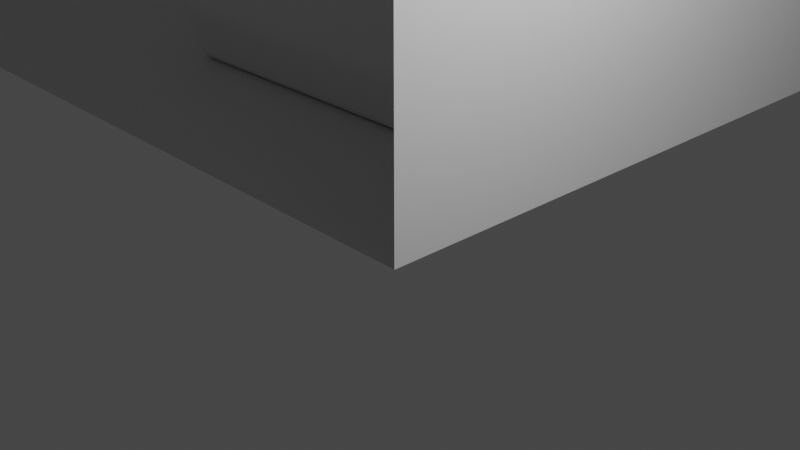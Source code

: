# Source: bedroom.blend  (saved by Blender 2.90.8; exported with 4.5.12 LTS)
import bpy
from mathutils import Matrix  # noqa: F401  (used for matrix-valued properties, if any)

bpy.ops.wm.read_factory_settings(use_empty=True)
scene = bpy.context.scene
scene.name = 'Scene'

# ---- collections
col_collection = bpy.data.collections.new('Collection'); scene.collection.children.link(col_collection)

# ---- materials (node trees are filled in below, after node groups)
mat_material = bpy.data.materials.new('Material')
mat_material.alpha_threshold = 0.0
mat_material.use_transparent_shadow = False
mat_material.line_color = (0.0, 0.0, 0.0, 1.0)

# ---- material node trees
mat_material.use_nodes = True; mat_material.node_tree.nodes.clear()
_N = mat_material.node_tree.nodes; _L = mat_material.node_tree.links
n0 = _N.new('ShaderNodeOutputMaterial'); n0.name = 'Material Output'; n0.location = (300, 300)
n1 = _N.new('ShaderNodeBsdfPrincipled'); n1.name = 'Principled BSDF'; n1.location = (10, 300)
n1.distribution = 'GGX'
n1.subsurface_method = 'BURLEY'
n1.inputs[2].default_value = 0.4
n1.inputs[3].default_value = 1.45
n1.inputs[27].default_value = (0.0, 0.0, 0.0, 1.0)
n1.inputs[28].default_value = 1.0
_L.new(n1.outputs[0], n0.inputs[0])
n0.is_active_output = True

# ---- world
world_world = bpy.data.worlds.new('World'); scene.world = world_world
world_world.use_nodes = True; world_world.node_tree.nodes.clear()
_N = world_world.node_tree.nodes; _L = world_world.node_tree.links
n0 = _N.new('ShaderNodeOutputWorld'); n0.name = 'World Output'; n0.location = (300, 300)
n1 = _N.new('ShaderNodeBackground'); n1.name = 'Background'; n1.location = (10, 300)
n1.inputs[0].default_value = (0.05088, 0.05088, 0.05088, 1.0)
_L.new(n1.outputs[0], n0.inputs[0])
n0.is_active_output = True
world_world.color = (0.05088, 0.05088, 0.05088)
world_world.use_sun_shadow = False
world_world.sun_shadow_jitter_overblur = 0.0

# ---- cameras
cam_camera = bpy.data.cameras.new('Camera')
cam_camera.clip_end = 100.0
cam_camera.ortho_scale = 7.314

# ---- lights
light_light = bpy.data.lights.new('Light', 'POINT')
light_light.transmission_factor = 0.0
light_light.energy = 1000.0
light_light.shadow_soft_size = 0.1
light_light.shadow_maximum_resolution = 0.006
light_light.use_absolute_resolution = True

# ---- meshes
me_cube = bpy.data.meshes.new('Cube')
me_cube.from_pydata([(1.0, 27.0, 0.0), (1.0, -1.0, 0.1857), (-24.0, 27.0, 0.0), (-24.04, -1.0, 0.1857), (1.0, 27.0, 13.0), (1.0, -1.0, 13.19), (-24.04, -1.0, 13.12), (-24.0, 27.0, 13.0), (-13.45, 27.0, 8.908), (-12.45, 27.0, 8.908), (-11.45, 27.0, 8.908), (-10.45, 27.0, 8.908), (-9.448, 27.0, 8.908), (-9.448, 27.0, 7.908), (-13.45, 27.0, 7.908), (-11.45, 27.05, 5.327), (-12.45, 27.05, 5.327), (-13.45, 27.0, 6.908), (-13.45, 27.05, 5.327), (-9.448, 27.05, 5.327), (-10.45, 27.05, 5.327), (-9.448, 27.0, 6.908), (-10.45, 26.36, 5.327), (-9.448, 26.36, 5.327), (-13.45, 26.36, 5.327), (-12.45, 26.36, 5.327), (-11.45, 26.36, 5.327), (-12.45, 27.0, 4.908), (-11.45, 27.0, 4.908), (-9.448, 27.0, 4.908), (-13.45, 27.0, 4.908), (-10.45, 27.0, 4.908), (1.0, 19.0, 10.0), (1.0, 19.0, 0.0), (1.0, 24.0, 10.0), (1.0, 24.0, 0.0)], [(33, 35)], [(2, 0, 1, 3), (2, 3, 6, 7), (23, 19, 29), (18, 24, 30), (29, 19, 20, 15, 16, 18, 30, 27, 28, 31), (23, 22, 20, 19), (25, 24, 18, 16), (26, 25, 16, 15), (22, 26, 15, 20), (24, 25, 27, 30), (25, 26, 28, 27), (26, 22, 31, 28), (22, 23, 29, 31), (4, 7, 8, 9, 10, 11, 12), (0, 2, 30, 27, 28, 31, 29), (29, 0, 4, 12, 13, 21, 19), (8, 7, 2, 30, 18, 17, 14), (1, 33, 32, 5), (5, 32, 34, 4), (4, 0, 35, 34)])
_uv = me_cube.uv_layers.new(name='UVMap')
_uv.uv.foreach_set('vector', [0.125, 0.5, 0.375, 0.5, 0.375, 0.75, 0.125, 0.75, 0.125, 0.5, 0.125, 0.75, 0.125, 0.75, 0.125, 0.5, 0.8889, 0.7778, 0.0, 0.0, 0.8889, 0.8889, 0.1111, 0.7778, 0.1111, 0.7778, 0.1111, 0.8889, 0.0, 0.0, 0.0, 0.0, 0.0, 0.0, 0.0, 0.0, 0.0, 0.0, 0.0, 0.0, 0.0, 0.0, 0.0, 0.0, 0.0, 0.0, 0.0, 0.0, 0.8889, 0.7778, 0.7778, 0.7778, 0.7778, 0.7778, 0.8889, 0.7778, 0.2222, 0.7778, 0.1111, 0.7778, 0.1111, 0.7778, 0.2222, 0.7778, 0.4444, 0.7778, 0.3333, 0.7778, 0.3333, 0.7778, 0.4444, 0.7778, 0.6667, 0.7778, 0.5556, 0.7778, 0.5556, 0.7778, 0.6667, 0.7778, 0.1111, 0.7778, 0.2222, 0.7778, 0.2222, 0.8889, 0.1111, 0.8889, 0.3333, 0.7778, 0.4444, 0.7778, 0.4444, 0.8889, 0.3333, 0.8889, 0.5556, 0.7778, 0.6667, 0.7778, 0.6667, 0.8889, 0.5556, 0.8889, 0.7778, 0.7778, 0.8889, 0.7778, 0.8889, 0.8889, 0.7778, 0.8889, 0.0, 0.0, 0.0, 0.0, 0.0, 0.0, 0.0, 0.0, 0.0, 0.0, 0.0, 0.0, 0.0, 0.0, 0.375, 0.5, 0.125, 0.5, 0.0, 0.0, 0.0, 0.0, 0.0, 0.0, 0.0, 0.0, 0.0, 0.0, 0.0, 0.0, 0.0, 0.0, 0.0, 0.0, 0.0, 0.0, 0.0, 0.0, 0.0, 0.0, 0.0, 0.0, 0.0, 0.0, 0.0, 0.0, 0.0, 0.0, 0.0, 0.0, 0.0, 0.0, 0.0, 0.0, 0.0, 0.0, 0.0, 0.0, 1.0, 0.0, 0.0, 0.0, 0.0, 0.0, 0.0, 0.0, 0.0, 0.0, 0.0, 1.0, 0.0, 0.0, 0.0, 0.0, 0.0, 0.0, 1.0, 1.0, 0.0, 1.0])
me_cube.materials.append(mat_material)
me_cube.use_remesh_preserve_volume = False
me_cube.use_remesh_preserve_attributes = False
me_cube.use_mirror_vertex_groups = False
me_cube.update()
me_cube_001 = bpy.data.meshes.new('Cube.001')
me_cube_001.from_pydata([(-4.663, 23.8, 0.1847), (-4.663, 23.8, 3.725), (-4.663, 38.5, 0.1847), (-4.663, 38.5, 3.725), (0.9615, 23.8, 0.1847), (0.9615, 23.8, 3.725), (0.9615, 38.5, 0.1847), (0.9615, 38.5, 3.725), (-4.743, 23.59, 0.9291), (-4.743, 38.71, 0.9291), (1.041, 38.71, 0.9291), (1.041, 23.59, 0.9291)], [], [(8, 1, 3, 9), (9, 3, 7, 10), (10, 7, 5, 11), (11, 5, 1, 8), (2, 6, 4, 0), (7, 3, 1, 5), (4, 11, 8, 0), (6, 10, 11, 4), (2, 9, 10, 6), (0, 8, 9, 2)])
_uv = me_cube_001.uv_layers.new(name='UVMap')
_uv.uv.foreach_set('vector', [0.4276, 0.0, 0.625, 0.0, 0.625, 0.25, 0.4276, 0.25, 0.4276, 0.25, 0.625, 0.25, 0.625, 0.5, 0.4276, 0.5, 0.4276, 0.5, 0.625, 0.5, 0.625, 0.75, 0.4276, 0.75, 0.4276, 0.75, 0.625, 0.75, 0.625, 1.0, 0.4276, 1.0, 0.125, 0.5, 0.375, 0.5, 0.375, 0.75, 0.125, 0.75, 0.625, 0.5, 0.875, 0.5, 0.875, 0.75, 0.625, 0.75, 0.375, 0.75, 0.4276, 0.75, 0.4276, 1.0, 0.375, 1.0, 0.375, 0.5, 0.4276, 0.5, 0.4276, 0.75, 0.375, 0.75, 0.375, 0.25, 0.4276, 0.25, 0.4276, 0.5, 0.375, 0.5, 0.375, 0.0, 0.4276, 0.0, 0.4276, 0.25, 0.375, 0.25])
me_cube_001.materials.append(mat_material)
me_cube_001.use_remesh_preserve_volume = False
me_cube_001.use_remesh_preserve_attributes = False
me_cube_001.use_mirror_vertex_groups = False
me_cube_001.update()
me_cube_002 = bpy.data.meshes.new('Cube.002')
me_cube_002.from_pydata([(-5.016, 38.5, 1.856), (1.376, 38.5, 1.853), (-5.016, 26.47, 2.354), (-5.016, 27.81, 2.628), (-5.016, 29.14, 2.063), (-5.016, 30.48, 2.342), (-5.016, 31.82, 2.342), (-5.016, 33.15, 2.628), (-5.016, 34.49, 2.628), (-5.016, 35.83, 1.856), (-5.016, 37.16, 1.856), (-5.149, 38.51, 3.949), (-3.621, 38.42, 3.954), (-3.082, 38.45, 3.922), (-2.663, 38.56, 3.932), (-2.157, 38.54, 3.905), (-1.645, 38.47, 3.994), (-1.122, 38.51, 3.881), (-0.581, 38.51, 3.941), (-0.04596, 38.48, 3.993), (1.753, 38.52, 3.933), (1.281, 37.16, 1.853), (1.376, 35.83, 2.532), (1.376, 34.49, 1.607), (1.281, 33.15, 1.607), (1.281, 31.82, 2.114), (1.281, 30.48, 1.261), (1.376, 29.14, 1.869), (1.281, 27.81, 1.869), (1.281, 26.47, 2.532), (1.776, 37.08, 3.928), (1.76, 35.82, 3.93), (1.752, 34.49, 3.939), (1.765, 33.14, 3.941), (1.739, 31.85, 3.92), (1.773, 30.43, 3.88), (1.771, 29.09, 3.901), (1.639, 27.79, 3.953), (1.561, 26.49, 3.959), (-0.1016, 37.12, 3.95), (-0.03229, 35.86, 3.953), (-0.1249, 34.51, 3.872), (-0.06982, 33.16, 3.97), (-0.03807, 31.81, 3.909), (0.003626, 31.41, 3.955), (-0.06616, 30.14, 3.953), (-0.05856, 28.81, 3.946), (-0.1172, 27.45, 3.988), (-0.5819, 37.16, 3.966), (-0.535, 35.81, 3.929), (-0.5729, 34.49, 3.942), (-0.6091, 33.11, 3.932), (-0.5367, 31.83, 3.876), (-0.5213, 31.53, 3.972), (-0.5786, 30.13, 3.915), (-0.5614, 28.84, 3.957), (-0.5669, 27.46, 3.93), (-1.134, 37.16, 3.92), (-1.088, 35.79, 3.916), (-1.084, 34.49, 3.94), (-1.028, 33.21, 3.99), (-1.083, 31.82, 3.94), (-1.053, 31.45, 3.871), (-1.021, 30.19, 3.953), (-1.023, 28.77, 3.981), (-1.052, 27.47, 3.98), (-1.644, 37.19, 3.937), (-1.631, 35.81, 3.99), (-1.595, 34.49, 3.963), (-1.532, 33.15, 3.968), (-1.561, 31.77, 3.96), (-1.607, 31.5, 4.004), (-1.557, 30.1, 3.886), (-1.536, 28.8, 3.931), (-1.593, 27.56, 3.934), (-2.112, 37.1, 3.998), (-2.104, 35.81, 3.94), (-2.153, 34.51, 3.947), (-2.109, 33.16, 3.939), (-2.122, 31.79, 3.892), (-2.108, 31.43, 3.909), (-2.048, 30.18, 4.01), (-2.054, 28.81, 3.928), (-2.074, 27.48, 3.876), (-2.551, 37.13, 3.96), (-2.66, 35.86, 3.931), (-2.613, 34.51, 3.933), (-2.586, 33.2, 3.925), (-2.603, 31.85, 3.968), (-2.573, 31.54, 3.937), (-2.579, 30.18, 3.908), (-2.616, 28.76, 3.871), (-2.585, 27.49, 3.945), (-3.12, 37.13, 3.95), (-3.16, 35.82, 3.968), (-3.135, 34.56, 3.939), (-3.179, 33.16, 3.939), (-3.159, 31.85, 4.012), (-3.17, 31.45, 3.952), (-3.121, 30.19, 3.959), (-3.113, 28.74, 3.911), (-3.124, 27.47, 3.947), (-3.555, 37.2, 3.963), (-3.631, 35.83, 3.943), (-3.677, 34.46, 3.911), (-3.723, 33.11, 3.954), (-3.638, 31.85, 3.905), (-3.575, 30.41, 3.952), (-3.629, 29.12, 3.954), (-3.604, 27.84, 3.949), (-4.24, 26.46, 3.947), (-5.14, 37.25, 3.928), (-5.158, 35.84, 3.947), (-5.183, 34.49, 3.926), (-5.159, 33.18, 3.937), (-5.161, 31.79, 3.949), (-5.157, 30.41, 3.93), (-5.186, 29.11, 3.93), (-5.179, 27.78, 3.983), (-5.153, 26.49, 3.849)], [], [(1, 20, 30, 21), (21, 30, 31, 22), (22, 31, 32, 23), (23, 32, 33, 24), (24, 33, 34, 25), (25, 34, 35, 26), (26, 35, 36, 27), (27, 36, 37, 28), (28, 37, 38, 29), (20, 19, 39, 30), (30, 39, 40, 31), (31, 40, 41, 32), (32, 41, 42, 33), (33, 42, 43, 34), (34, 43, 44, 35), (35, 44, 45, 36), (36, 45, 46, 37), (37, 46, 47, 38), (19, 18, 48, 39), (39, 48, 49, 40), (40, 49, 50, 41), (41, 50, 51, 42), (42, 51, 52, 43), (43, 52, 53, 44), (44, 53, 54, 45), (45, 54, 55, 46), (46, 55, 56, 47), (18, 17, 57, 48), (48, 57, 58, 49), (49, 58, 59, 50), (50, 59, 60, 51), (51, 60, 61, 52), (52, 61, 62, 53), (53, 62, 63, 54), (54, 63, 64, 55), (55, 64, 65, 56), (17, 16, 66, 57), (57, 66, 67, 58), (58, 67, 68, 59), (59, 68, 69, 60), (60, 69, 70, 61), (61, 70, 71, 62), (62, 71, 72, 63), (63, 72, 73, 64), (64, 73, 74, 65), (16, 15, 75, 66), (66, 75, 76, 67), (67, 76, 77, 68), (68, 77, 78, 69), (69, 78, 79, 70), (70, 79, 80, 71), (71, 80, 81, 72), (72, 81, 82, 73), (73, 82, 83, 74), (15, 14, 84, 75), (75, 84, 85, 76), (76, 85, 86, 77), (77, 86, 87, 78), (78, 87, 88, 79), (79, 88, 89, 80), (80, 89, 90, 81), (81, 90, 91, 82), (82, 91, 92, 83), (14, 13, 93, 84), (84, 93, 94, 85), (85, 94, 95, 86), (86, 95, 96, 87), (87, 96, 97, 88), (88, 97, 98, 89), (89, 98, 99, 90), (90, 99, 100, 91), (91, 100, 101, 92), (13, 12, 102, 93), (93, 102, 103, 94), (94, 103, 104, 95), (95, 104, 105, 96), (96, 105, 106, 97), (97, 106, 107, 98), (98, 107, 108, 99), (99, 108, 109, 100), (100, 109, 110, 101), (12, 11, 111, 102), (102, 111, 112, 103), (103, 112, 113, 104), (104, 113, 114, 105), (105, 114, 115, 106), (106, 115, 116, 107), (107, 116, 117, 108), (108, 117, 118, 109), (109, 118, 119, 110), (11, 0, 10, 111), (111, 10, 9, 112), (112, 9, 8, 113), (113, 8, 7, 114), (114, 7, 6, 115), (115, 6, 5, 116), (116, 5, 4, 117), (117, 4, 3, 118), (118, 3, 2, 119)])
_uv = me_cube_002.uv_layers.new(name='UVMap')
_uv.uv.foreach_set('vector', [0.625, 0.5, 0.6477, 0.5, 0.6477, 0.5227, 0.625, 0.5227, 0.625, 0.5227, 0.6477, 0.5227, 0.6477, 0.5455, 0.625, 0.5455, 0.625, 0.5455, 0.6477, 0.5455, 0.6477, 0.5682, 0.625, 0.5682, 0.625, 0.5682, 0.6477, 0.5682, 0.6477, 0.5909, 0.625, 0.5909, 0.625, 0.5909, 0.6477, 0.5909, 0.6477, 0.6136, 0.625, 0.6136, 0.625, 0.6136, 0.6477, 0.6136, 0.6477, 0.6364, 0.625, 0.6364, 0.625, 0.6364, 0.6477, 0.6364, 0.6477, 0.6591, 0.625, 0.6591, 0.625, 0.6591, 0.6477, 0.6591, 0.6477, 0.6818, 0.625, 0.6818, 0.625, 0.6818, 0.6477, 0.6818, 0.6477, 0.7045, 0.625, 0.7045, 0.6477, 0.5, 0.6705, 0.5, 0.6705, 0.5227, 0.6477, 0.5227, 0.6477, 0.5227, 0.6705, 0.5227, 0.6705, 0.5455, 0.6477, 0.5455, 0.6477, 0.5455, 0.6705, 0.5455, 0.6705, 0.5682, 0.6477, 0.5682, 0.6477, 0.5682, 0.6705, 0.5682, 0.6705, 0.5909, 0.6477, 0.5909, 0.6477, 0.5909, 0.6705, 0.5909, 0.6705, 0.6136, 0.6477, 0.6136, 0.6477, 0.6136, 0.6705, 0.6136, 0.6705, 0.6364, 0.6477, 0.6364, 0.6477, 0.6364, 0.6705, 0.6364, 0.6705, 0.6591, 0.6477, 0.6591, 0.6477, 0.6591, 0.6705, 0.6591, 0.6705, 0.6818, 0.6477, 0.6818, 0.6477, 0.6818, 0.6705, 0.6818, 0.6705, 0.7045, 0.6477, 0.7045, 0.6705, 0.5, 0.6932, 0.5, 0.6932, 0.5227, 0.6705, 0.5227, 0.6705, 0.5227, 0.6932, 0.5227, 0.6932, 0.5455, 0.6705, 0.5455, 0.6705, 0.5455, 0.6932, 0.5455, 0.6932, 0.5682, 0.6705, 0.5682, 0.6705, 0.5682, 0.6932, 0.5682, 0.6932, 0.5909, 0.6705, 0.5909, 0.6705, 0.5909, 0.6932, 0.5909, 0.6932, 0.6136, 0.6705, 0.6136, 0.6705, 0.6136, 0.6932, 0.6136, 0.6932, 0.6364, 0.6705, 0.6364, 0.6705, 0.6364, 0.6932, 0.6364, 0.6932, 0.6591, 0.6705, 0.6591, 0.6705, 0.6591, 0.6932, 0.6591, 0.6932, 0.6818, 0.6705, 0.6818, 0.6705, 0.6818, 0.6932, 0.6818, 0.6932, 0.7045, 0.6705, 0.7045, 0.6932, 0.5, 0.7159, 0.5, 0.7159, 0.5227, 0.6932, 0.5227, 0.6932, 0.5227, 0.7159, 0.5227, 0.7159, 0.5455, 0.6932, 0.5455, 0.6932, 0.5455, 0.7159, 0.5455, 0.7159, 0.5682, 0.6932, 0.5682, 0.6932, 0.5682, 0.7159, 0.5682, 0.7159, 0.5909, 0.6932, 0.5909, 0.6932, 0.5909, 0.7159, 0.5909, 0.7159, 0.6136, 0.6932, 0.6136, 0.6932, 0.6136, 0.7159, 0.6136, 0.7159, 0.6364, 0.6932, 0.6364, 0.6932, 0.6364, 0.7159, 0.6364, 0.7159, 0.6591, 0.6932, 0.6591, 0.6932, 0.6591, 0.7159, 0.6591, 0.7159, 0.6818, 0.6932, 0.6818, 0.6932, 0.6818, 0.7159, 0.6818, 0.7159, 0.7045, 0.6932, 0.7045, 0.7159, 0.5, 0.7386, 0.5, 0.7386, 0.5227, 0.7159, 0.5227, 0.7159, 0.5227, 0.7386, 0.5227, 0.7386, 0.5455, 0.7159, 0.5455, 0.7159, 0.5455, 0.7386, 0.5455, 0.7386, 0.5682, 0.7159, 0.5682, 0.7159, 0.5682, 0.7386, 0.5682, 0.7386, 0.5909, 0.7159, 0.5909, 0.7159, 0.5909, 0.7386, 0.5909, 0.7386, 0.6136, 0.7159, 0.6136, 0.7159, 0.6136, 0.7386, 0.6136, 0.7386, 0.6364, 0.7159, 0.6364, 0.7159, 0.6364, 0.7386, 0.6364, 0.7386, 0.6591, 0.7159, 0.6591, 0.7159, 0.6591, 0.7386, 0.6591, 0.7386, 0.6818, 0.7159, 0.6818, 0.7159, 0.6818, 0.7386, 0.6818, 0.7386, 0.7045, 0.7159, 0.7045, 0.7386, 0.5, 0.7614, 0.5, 0.7614, 0.5227, 0.7386, 0.5227, 0.7386, 0.5227, 0.7614, 0.5227, 0.7614, 0.5455, 0.7386, 0.5455, 0.7386, 0.5455, 0.7614, 0.5455, 0.7614, 0.5682, 0.7386, 0.5682, 0.7386, 0.5682, 0.7614, 0.5682, 0.7614, 0.5909, 0.7386, 0.5909, 0.7386, 0.5909, 0.7614, 0.5909, 0.7614, 0.6136, 0.7386, 0.6136, 0.7386, 0.6136, 0.7614, 0.6136, 0.7614, 0.6364, 0.7386, 0.6364, 0.7386, 0.6364, 0.7614, 0.6364, 0.7614, 0.6591, 0.7386, 0.6591, 0.7386, 0.6591, 0.7614, 0.6591, 0.7614, 0.6818, 0.7386, 0.6818, 0.7386, 0.6818, 0.7614, 0.6818, 0.7614, 0.7045, 0.7386, 0.7045, 0.7614, 0.5, 0.7841, 0.5, 0.7841, 0.5227, 0.7614, 0.5227, 0.7614, 0.5227, 0.7841, 0.5227, 0.7841, 0.5455, 0.7614, 0.5455, 0.7614, 0.5455, 0.7841, 0.5455, 0.7841, 0.5682, 0.7614, 0.5682, 0.7614, 0.5682, 0.7841, 0.5682, 0.7841, 0.5909, 0.7614, 0.5909, 0.7614, 0.5909, 0.7841, 0.5909, 0.7841, 0.6136, 0.7614, 0.6136, 0.7614, 0.6136, 0.7841, 0.6136, 0.7841, 0.6364, 0.7614, 0.6364, 0.7614, 0.6364, 0.7841, 0.6364, 0.7841, 0.6591, 0.7614, 0.6591, 0.7614, 0.6591, 0.7841, 0.6591, 0.7841, 0.6818, 0.7614, 0.6818, 0.7614, 0.6818, 0.7841, 0.6818, 0.7841, 0.7045, 0.7614, 0.7045, 0.7841, 0.5, 0.8068, 0.5, 0.8068, 0.5227, 0.7841, 0.5227, 0.7841, 0.5227, 0.8068, 0.5227, 0.8068, 0.5455, 0.7841, 0.5455, 0.7841, 0.5455, 0.8068, 0.5455, 0.8068, 0.5682, 0.7841, 0.5682, 0.7841, 0.5682, 0.8068, 0.5682, 0.8068, 0.5909, 0.7841, 0.5909, 0.7841, 0.5909, 0.8068, 0.5909, 0.8068, 0.6136, 0.7841, 0.6136, 0.7841, 0.6136, 0.8068, 0.6136, 0.8068, 0.6364, 0.7841, 0.6364, 0.7841, 0.6364, 0.8068, 0.6364, 0.8068, 0.6591, 0.7841, 0.6591, 0.7841, 0.6591, 0.8068, 0.6591, 0.8068, 0.6818, 0.7841, 0.6818, 0.7841, 0.6818, 0.8068, 0.6818, 0.8068, 0.7045, 0.7841, 0.7045, 0.8068, 0.5, 0.8295, 0.5, 0.8295, 0.5227, 0.8068, 0.5227, 0.8068, 0.5227, 0.8295, 0.5227, 0.8295, 0.5455, 0.8068, 0.5455, 0.8068, 0.5455, 0.8295, 0.5455, 0.8295, 0.5682, 0.8068, 0.5682, 0.8068, 0.5682, 0.8295, 0.5682, 0.8295, 0.5909, 0.8068, 0.5909, 0.8068, 0.5909, 0.8295, 0.5909, 0.8295, 0.6136, 0.8068, 0.6136, 0.8068, 0.6136, 0.8295, 0.6136, 0.8295, 0.6364, 0.8068, 0.6364, 0.8068, 0.6364, 0.8295, 0.6364, 0.8295, 0.6591, 0.8068, 0.6591, 0.8068, 0.6591, 0.8295, 0.6591, 0.8295, 0.6818, 0.8068, 0.6818, 0.8068, 0.6818, 0.8295, 0.6818, 0.8295, 0.7045, 0.8068, 0.7045, 0.8295, 0.5, 0.8523, 0.5, 0.8523, 0.5227, 0.8295, 0.5227, 0.8295, 0.5227, 0.8523, 0.5227, 0.8523, 0.5455, 0.8295, 0.5455, 0.8295, 0.5455, 0.8523, 0.5455, 0.8523, 0.5682, 0.8295, 0.5682, 0.8295, 0.5682, 0.8523, 0.5682, 0.8523, 0.5909, 0.8295, 0.5909, 0.8295, 0.5909, 0.8523, 0.5909, 0.8523, 0.6136, 0.8295, 0.6136, 0.8295, 0.6136, 0.8523, 0.6136, 0.8523, 0.6364, 0.8295, 0.6364, 0.8295, 0.6364, 0.8523, 0.6364, 0.8523, 0.6591, 0.8295, 0.6591, 0.8295, 0.6591, 0.8523, 0.6591, 0.8523, 0.6818, 0.8295, 0.6818, 0.8295, 0.6818, 0.8523, 0.6818, 0.8523, 0.7045, 0.8295, 0.7045, 0.8523, 0.5, 0.875, 0.5, 0.875, 0.5227, 0.8523, 0.5227, 0.8523, 0.5227, 0.875, 0.5227, 0.875, 0.5455, 0.8523, 0.5455, 0.8523, 0.5455, 0.875, 0.5455, 0.875, 0.5682, 0.8523, 0.5682, 0.8523, 0.5682, 0.875, 0.5682, 0.875, 0.5909, 0.8523, 0.5909, 0.8523, 0.5909, 0.875, 0.5909, 0.875, 0.6136, 0.8523, 0.6136, 0.8523, 0.6136, 0.875, 0.6136, 0.875, 0.6364, 0.8523, 0.6364, 0.8523, 0.6364, 0.875, 0.6364, 0.875, 0.6591, 0.8523, 0.6591, 0.8523, 0.6591, 0.875, 0.6591, 0.875, 0.6818, 0.8523, 0.6818, 0.8523, 0.6818, 0.875, 0.6818, 0.875, 0.7045, 0.8523, 0.7045])
me_cube_002.materials.append(mat_material)
me_cube_002.use_remesh_preserve_volume = False
me_cube_002.use_remesh_preserve_attributes = False
me_cube_002.use_mirror_vertex_groups = False
me_cube_002.update()
me_cube_003 = bpy.data.meshes.new('Cube.003')
me_cube_003.from_pydata([(0.5333, 23.96, 4.806), (0.5333, 23.96, 3.747), (-4.238, 23.97, 4.864), (-4.238, 23.97, 3.747), (0.5362, 25.79, 4.895), (0.5362, 25.79, 3.747), (-4.235, 25.8, 4.895), (-4.235, 25.8, 3.747), (0.5333, 23.96, 4.512), (0.5333, 23.96, 4.129), (-2.648, 23.97, 4.895), (-1.057, 23.97, 4.895), (-1.057, 23.97, 3.747), (-2.648, 23.97, 3.747), (-4.238, 23.97, 4.129), (-4.238, 23.97, 4.512), (-4.236, 25.19, 4.895), (-4.237, 24.58, 4.864), (-4.237, 24.58, 3.747), (-4.236, 25.19, 3.747), (-4.235, 25.8, 4.129), (-4.235, 25.8, 4.512), (-1.054, 25.79, 4.62), (-2.645, 25.79, 4.62), (-2.645, 26.06, 3.747), (-1.054, 26.06, 3.747), (0.5362, 25.79, 4.129), (0.5362, 25.79, 4.512), (0.5343, 24.57, 4.806), (0.5353, 25.18, 4.895), (0.5353, 25.18, 3.747), (0.5343, 24.57, 3.747), (-2.646, 25.19, 3.747), (-1.055, 25.18, 3.747), (-2.647, 24.58, 3.747), (-1.056, 24.57, 3.747), (-2.647, 24.58, 4.76), (-1.056, 24.57, 4.76), (-2.646, 25.19, 4.62), (-1.055, 25.18, 4.62), (0.5353, 25.18, 4.512), (0.5343, 24.57, 4.512), (0.5353, 25.18, 4.129), (0.5343, 24.57, 4.129), (-2.645, 26.06, 4.238), (-1.054, 26.06, 4.238), (-2.645, 26.06, 4.129), (-1.054, 26.06, 4.129), (-4.237, 24.58, 4.512), (-4.236, 25.19, 4.512), (-4.237, 24.58, 4.129), (-4.236, 25.19, 4.129), (-1.057, 23.97, 4.512), (-2.648, 23.97, 4.512), (-1.057, 23.97, 4.129), (-2.648, 23.97, 4.129)], [], [(55, 13, 3, 14), (51, 19, 7, 20), (47, 25, 5, 26), (43, 31, 1, 9), (39, 22, 4, 29), (35, 12, 1, 31), (25, 33, 30, 5), (33, 35, 31, 30), (7, 19, 32, 24), (24, 32, 33, 25), (19, 18, 34, 32), (32, 34, 35, 33), (18, 3, 13, 34), (34, 13, 12, 35), (11, 37, 28, 0), (37, 39, 29, 28), (2, 17, 36, 10), (10, 36, 37, 11), (17, 16, 38, 36), (36, 38, 39, 37), (16, 6, 23, 38), (38, 23, 22, 39), (28, 41, 8, 0), (41, 43, 9, 8), (4, 27, 40, 29), (29, 40, 41, 28), (27, 26, 42, 40), (40, 42, 43, 41), (26, 5, 30, 42), (42, 30, 31, 43), (22, 45, 27, 4), (45, 47, 26, 27), (6, 21, 44, 23), (23, 44, 45, 22), (21, 20, 46, 44), (44, 46, 47, 45), (20, 7, 24, 46), (46, 24, 25, 47), (16, 49, 21, 6), (49, 51, 20, 21), (2, 15, 48, 17), (17, 48, 49, 16), (15, 14, 50, 48), (48, 50, 51, 49), (14, 3, 18, 50), (50, 18, 19, 51), (10, 53, 15, 2), (53, 55, 14, 15), (0, 8, 52, 11), (11, 52, 53, 10), (8, 9, 54, 52), (52, 54, 55, 53), (9, 1, 12, 54), (54, 12, 13, 55)])
_uv = me_cube_003.uv_layers.new(name='UVMap')
_uv.uv.foreach_set('vector', [0.5417, 0.1667, 0.625, 0.1667, 0.625, 0.25, 0.5417, 0.25, 0.5417, 0.4167, 0.625, 0.4167, 0.625, 0.5, 0.5417, 0.5, 0.5417, 0.6667, 0.625, 0.6667, 0.625, 0.75, 0.5417, 0.75, 0.5417, 0.9167, 0.625, 0.9167, 0.625, 1.0, 0.5417, 1.0, 0.2917, 0.6667, 0.375, 0.6667, 0.375, 0.75, 0.2917, 0.75, 0.7917, 0.6667, 0.875, 0.6667, 0.875, 0.75, 0.7917, 0.75, 0.625, 0.6667, 0.7083, 0.6667, 0.7083, 0.75, 0.625, 0.75, 0.7083, 0.6667, 0.7917, 0.6667, 0.7917, 0.75, 0.7083, 0.75, 0.625, 0.5, 0.7083, 0.5, 0.7083, 0.5833, 0.625, 0.5833, 0.625, 0.5833, 0.7083, 0.5833, 0.7083, 0.6667, 0.625, 0.6667, 0.7083, 0.5, 0.7917, 0.5, 0.7917, 0.5833, 0.7083, 0.5833, 0.7083, 0.5833, 0.7917, 0.5833, 0.7917, 0.6667, 0.7083, 0.6667, 0.7917, 0.5, 0.875, 0.5, 0.875, 0.5833, 0.7917, 0.5833, 0.7917, 0.5833, 0.875, 0.5833, 0.875, 0.6667, 0.7917, 0.6667, 0.125, 0.6667, 0.2083, 0.6667, 0.2083, 0.75, 0.125, 0.75, 0.2083, 0.6667, 0.2917, 0.6667, 0.2917, 0.75, 0.2083, 0.75, 0.125, 0.5, 0.2083, 0.5, 0.2083, 0.5833, 0.125, 0.5833, 0.125, 0.5833, 0.2083, 0.5833, 0.2083, 0.6667, 0.125, 0.6667, 0.2083, 0.5, 0.2917, 0.5, 0.2917, 0.5833, 0.2083, 0.5833, 0.2083, 0.5833, 0.2917, 0.5833, 0.2917, 0.6667, 0.2083, 0.6667, 0.2917, 0.5, 0.375, 0.5, 0.375, 0.5833, 0.2917, 0.5833, 0.2917, 0.5833, 0.375, 0.5833, 0.375, 0.6667, 0.2917, 0.6667, 0.375, 0.9167, 0.4583, 0.9167, 0.4583, 1.0, 0.375, 1.0, 0.4583, 0.9167, 0.5417, 0.9167, 0.5417, 1.0, 0.4583, 1.0, 0.375, 0.75, 0.4583, 0.75, 0.4583, 0.8333, 0.375, 0.8333, 0.375, 0.8333, 0.4583, 0.8333, 0.4583, 0.9167, 0.375, 0.9167, 0.4583, 0.75, 0.5417, 0.75, 0.5417, 0.8333, 0.4583, 0.8333, 0.4583, 0.8333, 0.5417, 0.8333, 0.5417, 0.9167, 0.4583, 0.9167, 0.5417, 0.75, 0.625, 0.75, 0.625, 0.8333, 0.5417, 0.8333, 0.5417, 0.8333, 0.625, 0.8333, 0.625, 0.9167, 0.5417, 0.9167, 0.375, 0.6667, 0.4583, 0.6667, 0.4583, 0.75, 0.375, 0.75, 0.4583, 0.6667, 0.5417, 0.6667, 0.5417, 0.75, 0.4583, 0.75, 0.375, 0.5, 0.4583, 0.5, 0.4583, 0.5833, 0.375, 0.5833, 0.375, 0.5833, 0.4583, 0.5833, 0.4583, 0.6667, 0.375, 0.6667, 0.4583, 0.5, 0.5417, 0.5, 0.5417, 0.5833, 0.4583, 0.5833, 0.4583, 0.5833, 0.5417, 0.5833, 0.5417, 0.6667, 0.4583, 0.6667, 0.5417, 0.5, 0.625, 0.5, 0.625, 0.5833, 0.5417, 0.5833, 0.5417, 0.5833, 0.625, 0.5833, 0.625, 0.6667, 0.5417, 0.6667, 0.375, 0.4167, 0.4583, 0.4167, 0.4583, 0.5, 0.375, 0.5, 0.4583, 0.4167, 0.5417, 0.4167, 0.5417, 0.5, 0.4583, 0.5, 0.375, 0.25, 0.4583, 0.25, 0.4583, 0.3333, 0.375, 0.3333, 0.375, 0.3333, 0.4583, 0.3333, 0.4583, 0.4167, 0.375, 0.4167, 0.4583, 0.25, 0.5417, 0.25, 0.5417, 0.3333, 0.4583, 0.3333, 0.4583, 0.3333, 0.5417, 0.3333, 0.5417, 0.4167, 0.4583, 0.4167, 0.5417, 0.25, 0.625, 0.25, 0.625, 0.3333, 0.5417, 0.3333, 0.5417, 0.3333, 0.625, 0.3333, 0.625, 0.4167, 0.5417, 0.4167, 0.375, 0.1667, 0.4583, 0.1667, 0.4583, 0.25, 0.375, 0.25, 0.4583, 0.1667, 0.5417, 0.1667, 0.5417, 0.25, 0.4583, 0.25, 0.375, 0.0, 0.4583, 0.0, 0.4583, 0.08333, 0.375, 0.08333, 0.375, 0.08333, 0.4583, 0.08333, 0.4583, 0.1667, 0.375, 0.1667, 0.4583, 0.0, 0.5417, 0.0, 0.5417, 0.08333, 0.4583, 0.08333, 0.4583, 0.08333, 0.5417, 0.08333, 0.5417, 0.1667, 0.4583, 0.1667, 0.5417, 0.0, 0.625, 0.0, 0.625, 0.08333, 0.5417, 0.08333, 0.5417, 0.08333, 0.625, 0.08333, 0.625, 0.1667, 0.5417, 0.1667])
me_cube_003.materials.append(mat_material)
me_cube_003.use_remesh_preserve_volume = False
me_cube_003.use_remesh_preserve_attributes = False
me_cube_003.use_mirror_vertex_groups = False
me_cube_003.update()
me_grid = bpy.data.meshes.new('Grid')
me_grid.from_pydata([(-0.9878, -0.9916, -0.01488), (-0.7586, -1.084, -0.000904), (-0.5087, -1.048, -0.01251), (-0.3783, -0.9411, -0.005136), (-0.1617, -0.9604, -0.005667), (0.06115, -1.026, -0.006038), (0.2954, -0.9892, 0.001531), (0.5471, -0.9931, 0.0006422), (0.793, -1.017, 0.004441), (0.9991, -0.9854, 0.006568), (-0.9775, -0.8666, 0.001351), (-0.7712, -0.7803, -0.0148), (-0.5569, -0.7765, -0.001347), (-0.3223, -0.7886, -0.01028), (-0.1259, -0.7428, -0.004586), (0.1174, -0.825, -0.001758), (0.3376, -0.8359, -0.002057), (0.5911, -0.7945, 0.003877), (0.7349, -0.7596, 0.005149), (0.9596, -0.8223, 0.005063), (-0.9711, -0.5214, -0.01504), (-0.8416, -0.5334, 0.002349), (-0.5642, -0.5448, -0.01381), (-0.3103, -0.5622, 0.000142), (-0.04634, -0.6282, -0.006641), (0.1061, -0.5626, -0.0004521), (0.3359, -0.5561, 0.001962), (0.4995, -0.5825, 0.003363), (0.7684, -0.5607, 0.005332), (1.038, -0.5751, 0.007024), (-1.0, -0.3357, 0.003279), (-0.8144, -0.3789, -0.01368), (-0.5198, -0.3209, 0.003387), (-0.2822, -0.2845, -0.01064), (-0.1172, -0.3481, 0.003425), (0.1222, -0.3029, -0.001806), (0.339, -0.3432, 0.004392), (0.5051, -0.3422, 0.004721), (0.7732, -0.3686, 0.006326), (0.9999, -0.3333, 0.006094), (-0.9444, -0.05356, -0.01015), (-0.7769, -0.1123, 0.002611), (-0.5248, -0.1493, -0.01057), (-0.2702, -0.06552, 0.004691), (-0.05073, -0.1503, -0.005578), (0.1429, -0.1189, 0.006614), (0.2842, -0.0831, 0.00244), (0.5193, -0.1328, 0.006885), (0.7784, -0.1102, 0.0061), (1.063, -0.1166, 0.006577), (-0.9656, 0.05993, -0.001212), (-0.7892, 0.1313, -0.006537), (-0.5173, 0.06676, 0.00141), (-0.2742, 0.1042, -0.006316), (-0.1094, 0.1978, 0.005777), (0.1059, 0.04991, -0.0005445), (0.3362, 0.09821, 0.007675), (0.5093, 0.1281, 0.005027), (0.7748, 0.1126, 0.006509), (0.985, 0.0817, 0.006786), (-1.002, 0.2835, -0.002058), (-0.7192, 0.3629, -0.004485), (-0.5031, 0.3339, -0.003418), (-0.3013, 0.3376, 0.0006736), (-0.0446, 0.3026, -0.001914), (0.06889, 0.367, 0.005515), (0.338, 0.351, 0.003259), (0.587, 0.3833, 0.006025), (0.7926, 0.3668, 0.006786), (1.045, 0.3891, 0.004501), (-0.9614, 0.5938, -0.009669), (-0.7763, 0.5025, 0.0004019), (-0.5222, 0.5734, -0.006187), (-0.3243, 0.5201, -0.0007136), (-0.1415, 0.5453, 4.549e-05), (0.1055, 0.6281, 0.002022), (0.2836, 0.5582, 0.003327), (0.5256, 0.5909, 0.00631), (0.7366, 0.5216, 0.002655), (1.008, 0.5948, 0.008436), (-0.9841, 0.709, 0.002546), (-0.7728, 0.7756, -0.01165), (-0.4698, 0.8161, 0.00152), (-0.3236, 0.7827, -0.006108), (-0.1471, 0.7472, 0.001919), (0.02851, 0.7362, -0.001071), (0.336, 0.8079, 0.005436), (0.6206, 0.7029, 0.0001766), (0.7888, 0.7548, 0.008901), (1.037, 0.8089, -0.0003204), (-1.012, 0.9919, -0.01369), (-0.7561, 1.085, 0.002889), (-0.5522, 1.017, -0.01054), (-0.3553, 1.001, 0.002282), (-0.1088, 1.027, -0.004973), (0.1111, 0.9717, 0.004276), (0.3374, 0.9317, -0.001929), (0.5312, 0.9701, 0.008032), (0.7598, 0.9734, -0.001758), (1.009, 1.016, 0.01002)], [], [(0, 1, 11, 10), (1, 2, 12, 11), (2, 3, 13, 12), (3, 4, 14, 13), (4, 5, 15, 14), (5, 6, 16, 15), (6, 7, 17, 16), (7, 8, 18, 17), (8, 9, 19, 18), (10, 11, 21, 20), (11, 12, 22, 21), (12, 13, 23, 22), (13, 14, 24, 23), (14, 15, 25, 24), (15, 16, 26, 25), (16, 17, 27, 26), (17, 18, 28, 27), (18, 19, 29, 28), (20, 21, 31, 30), (21, 22, 32, 31), (22, 23, 33, 32), (23, 24, 34, 33), (24, 25, 35, 34), (25, 26, 36, 35), (26, 27, 37, 36), (27, 28, 38, 37), (28, 29, 39, 38), (30, 31, 41, 40), (31, 32, 42, 41), (32, 33, 43, 42), (33, 34, 44, 43), (34, 35, 45, 44), (35, 36, 46, 45), (36, 37, 47, 46), (37, 38, 48, 47), (38, 39, 49, 48), (40, 41, 51, 50), (41, 42, 52, 51), (42, 43, 53, 52), (43, 44, 54, 53), (44, 45, 55, 54), (45, 46, 56, 55), (46, 47, 57, 56), (47, 48, 58, 57), (48, 49, 59, 58), (50, 51, 61, 60), (51, 52, 62, 61), (52, 53, 63, 62), (53, 54, 64, 63), (54, 55, 65, 64), (55, 56, 66, 65), (56, 57, 67, 66), (57, 58, 68, 67), (58, 59, 69, 68), (60, 61, 71, 70), (61, 62, 72, 71), (62, 63, 73, 72), (63, 64, 74, 73), (64, 65, 75, 74), (65, 66, 76, 75), (66, 67, 77, 76), (67, 68, 78, 77), (68, 69, 79, 78), (70, 71, 81, 80), (71, 72, 82, 81), (72, 73, 83, 82), (73, 74, 84, 83), (74, 75, 85, 84), (75, 76, 86, 85), (76, 77, 87, 86), (77, 78, 88, 87), (78, 79, 89, 88), (80, 81, 91, 90), (81, 82, 92, 91), (82, 83, 93, 92), (83, 84, 94, 93), (84, 85, 95, 94), (85, 86, 96, 95), (86, 87, 97, 96), (87, 88, 98, 97), (88, 89, 99, 98)])
_uv = me_grid.uv_layers.new(name='UVMap')
_uv.uv.foreach_set('vector', [0.0, 0.0, 0.1111, 0.0, 0.1111, 0.1111, 0.0, 0.1111, 0.1111, 0.0, 0.2222, 0.0, 0.2222, 0.1111, 0.1111, 0.1111, 0.2222, 0.0, 0.3333, 0.0, 0.3333, 0.1111, 0.2222, 0.1111, 0.3333, 0.0, 0.4444, 0.0, 0.4444, 0.1111, 0.3333, 0.1111, 0.4444, 0.0, 0.5556, 0.0, 0.5556, 0.1111, 0.4444, 0.1111, 0.5556, 0.0, 0.6667, 0.0, 0.6667, 0.1111, 0.5556, 0.1111, 0.6667, 0.0, 0.7778, 0.0, 0.7778, 0.1111, 0.6667, 0.1111, 0.7778, 0.0, 0.8889, 0.0, 0.8889, 0.1111, 0.7778, 0.1111, 0.8889, 0.0, 1.0, 0.0, 1.0, 0.1111, 0.8889, 0.1111, 0.0, 0.1111, 0.1111, 0.1111, 0.1111, 0.2222, 0.0, 0.2222, 0.1111, 0.1111, 0.2222, 0.1111, 0.2222, 0.2222, 0.1111, 0.2222, 0.2222, 0.1111, 0.3333, 0.1111, 0.3333, 0.2222, 0.2222, 0.2222, 0.3333, 0.1111, 0.4444, 0.1111, 0.4444, 0.2222, 0.3333, 0.2222, 0.4444, 0.1111, 0.5556, 0.1111, 0.5556, 0.2222, 0.4444, 0.2222, 0.5556, 0.1111, 0.6667, 0.1111, 0.6667, 0.2222, 0.5556, 0.2222, 0.6667, 0.1111, 0.7778, 0.1111, 0.7778, 0.2222, 0.6667, 0.2222, 0.7778, 0.1111, 0.8889, 0.1111, 0.8889, 0.2222, 0.7778, 0.2222, 0.8889, 0.1111, 1.0, 0.1111, 1.0, 0.2222, 0.8889, 0.2222, 0.0, 0.2222, 0.1111, 0.2222, 0.1111, 0.3333, 0.0, 0.3333, 0.1111, 0.2222, 0.2222, 0.2222, 0.2222, 0.3333, 0.1111, 0.3333, 0.2222, 0.2222, 0.3333, 0.2222, 0.3333, 0.3333, 0.2222, 0.3333, 0.3333, 0.2222, 0.4444, 0.2222, 0.4444, 0.3333, 0.3333, 0.3333, 0.4444, 0.2222, 0.5556, 0.2222, 0.5556, 0.3333, 0.4444, 0.3333, 0.5556, 0.2222, 0.6667, 0.2222, 0.6667, 0.3333, 0.5556, 0.3333, 0.6667, 0.2222, 0.7778, 0.2222, 0.7778, 0.3333, 0.6667, 0.3333, 0.7778, 0.2222, 0.8889, 0.2222, 0.8889, 0.3333, 0.7778, 0.3333, 0.8889, 0.2222, 1.0, 0.2222, 1.0, 0.3333, 0.8889, 0.3333, 0.0, 0.3333, 0.1111, 0.3333, 0.1111, 0.4444, 0.0, 0.4444, 0.1111, 0.3333, 0.2222, 0.3333, 0.2222, 0.4444, 0.1111, 0.4444, 0.2222, 0.3333, 0.3333, 0.3333, 0.3333, 0.4444, 0.2222, 0.4444, 0.3333, 0.3333, 0.4444, 0.3333, 0.4444, 0.4444, 0.3333, 0.4444, 0.4444, 0.3333, 0.5556, 0.3333, 0.5556, 0.4444, 0.4444, 0.4444, 0.5556, 0.3333, 0.6667, 0.3333, 0.6667, 0.4444, 0.5556, 0.4444, 0.6667, 0.3333, 0.7778, 0.3333, 0.7778, 0.4444, 0.6667, 0.4444, 0.7778, 0.3333, 0.8889, 0.3333, 0.8889, 0.4444, 0.7778, 0.4444, 0.8889, 0.3333, 1.0, 0.3333, 1.0, 0.4444, 0.8889, 0.4444, 0.0, 0.4444, 0.1111, 0.4444, 0.1111, 0.5556, 0.0, 0.5556, 0.1111, 0.4444, 0.2222, 0.4444, 0.2222, 0.5556, 0.1111, 0.5556, 0.2222, 0.4444, 0.3333, 0.4444, 0.3333, 0.5556, 0.2222, 0.5556, 0.3333, 0.4444, 0.4444, 0.4444, 0.4444, 0.5556, 0.3333, 0.5556, 0.4444, 0.4444, 0.5556, 0.4444, 0.5556, 0.5556, 0.4444, 0.5556, 0.5556, 0.4444, 0.6667, 0.4444, 0.6667, 0.5556, 0.5556, 0.5556, 0.6667, 0.4444, 0.7778, 0.4444, 0.7778, 0.5556, 0.6667, 0.5556, 0.7778, 0.4444, 0.8889, 0.4444, 0.8889, 0.5556, 0.7778, 0.5556, 0.8889, 0.4444, 1.0, 0.4444, 1.0, 0.5556, 0.8889, 0.5556, 0.0, 0.5556, 0.1111, 0.5556, 0.1111, 0.6667, 0.0, 0.6667, 0.1111, 0.5556, 0.2222, 0.5556, 0.2222, 0.6667, 0.1111, 0.6667, 0.2222, 0.5556, 0.3333, 0.5556, 0.3333, 0.6667, 0.2222, 0.6667, 0.3333, 0.5556, 0.4444, 0.5556, 0.4444, 0.6667, 0.3333, 0.6667, 0.4444, 0.5556, 0.5556, 0.5556, 0.5556, 0.6667, 0.4444, 0.6667, 0.5556, 0.5556, 0.6667, 0.5556, 0.6667, 0.6667, 0.5556, 0.6667, 0.6667, 0.5556, 0.7778, 0.5556, 0.7778, 0.6667, 0.6667, 0.6667, 0.7778, 0.5556, 0.8889, 0.5556, 0.8889, 0.6667, 0.7778, 0.6667, 0.8889, 0.5556, 1.0, 0.5556, 1.0, 0.6667, 0.8889, 0.6667, 0.0, 0.6667, 0.1111, 0.6667, 0.1111, 0.7778, 0.0, 0.7778, 0.1111, 0.6667, 0.2222, 0.6667, 0.2222, 0.7778, 0.1111, 0.7778, 0.2222, 0.6667, 0.3333, 0.6667, 0.3333, 0.7778, 0.2222, 0.7778, 0.3333, 0.6667, 0.4444, 0.6667, 0.4444, 0.7778, 0.3333, 0.7778, 0.4444, 0.6667, 0.5556, 0.6667, 0.5556, 0.7778, 0.4444, 0.7778, 0.5556, 0.6667, 0.6667, 0.6667, 0.6667, 0.7778, 0.5556, 0.7778, 0.6667, 0.6667, 0.7778, 0.6667, 0.7778, 0.7778, 0.6667, 0.7778, 0.7778, 0.6667, 0.8889, 0.6667, 0.8889, 0.7778, 0.7778, 0.7778, 0.8889, 0.6667, 1.0, 0.6667, 1.0, 0.7778, 0.8889, 0.7778, 0.0, 0.7778, 0.1111, 0.7778, 0.1111, 0.8889, 0.0, 0.8889, 0.1111, 0.7778, 0.2222, 0.7778, 0.2222, 0.8889, 0.1111, 0.8889, 0.2222, 0.7778, 0.3333, 0.7778, 0.3333, 0.8889, 0.2222, 0.8889, 0.3333, 0.7778, 0.4444, 0.7778, 0.4444, 0.8889, 0.3333, 0.8889, 0.4444, 0.7778, 0.5556, 0.7778, 0.5556, 0.8889, 0.4444, 0.8889, 0.5556, 0.7778, 0.6667, 0.7778, 0.6667, 0.8889, 0.5556, 0.8889, 0.6667, 0.7778, 0.7778, 0.7778, 0.7778, 0.8889, 0.6667, 0.8889, 0.7778, 0.7778, 0.8889, 0.7778, 0.8889, 0.8889, 0.7778, 0.8889, 0.8889, 0.7778, 1.0, 0.7778, 1.0, 0.8889, 0.8889, 0.8889, 0.0, 0.8889, 0.1111, 0.8889, 0.1111, 1.0, 0.0, 1.0, 0.1111, 0.8889, 0.2222, 0.8889, 0.2222, 1.0, 0.1111, 1.0, 0.2222, 0.8889, 0.3333, 0.8889, 0.3333, 1.0, 0.2222, 1.0, 0.3333, 0.8889, 0.4444, 0.8889, 0.4444, 1.0, 0.3333, 1.0, 0.4444, 0.8889, 0.5556, 0.8889, 0.5556, 1.0, 0.4444, 1.0, 0.5556, 0.8889, 0.6667, 0.8889, 0.6667, 1.0, 0.5556, 1.0, 0.6667, 0.8889, 0.7778, 0.8889, 0.7778, 1.0, 0.6667, 1.0, 0.7778, 0.8889, 0.8889, 0.8889, 0.8889, 1.0, 0.7778, 1.0, 0.8889, 0.8889, 1.0, 0.8889, 1.0, 1.0, 0.8889, 1.0])
me_grid.use_remesh_fix_poles = True
me_grid.use_remesh_preserve_attributes = False
me_grid.use_mirror_vertex_groups = False
me_grid.update()
me_cube_004 = bpy.data.meshes.new('Cube.004')
me_cube_004.from_pydata([(1.0, 19.0, 10.0), (1.0, 19.0, 0.0), (1.0, 24.0, 10.0), (1.0, 24.0, 0.0), (0.9028, 19.8, 4.676), (0.557, 19.91, 4.681), (0.9032, 19.8, 4.707), (0.5577, 19.9, 4.733), (0.9036, 19.79, 4.737), (0.5583, 19.89, 4.783), (0.904, 19.78, 4.765), (0.5589, 19.87, 4.828), (0.9043, 19.76, 4.789), (0.5594, 19.83, 4.869), (0.9045, 19.73, 4.809), (0.5598, 19.79, 4.902), (0.9047, 19.71, 4.824), (0.5601, 19.75, 4.926), (0.9048, 19.68, 4.833), (0.5603, 19.7, 4.941), (0.9049, 19.64, 4.836), (0.5604, 19.64, 4.946), (0.9048, 19.61, 4.833), (0.5603, 19.59, 4.941), (0.9047, 19.58, 4.824), (0.5601, 19.54, 4.926), (0.9045, 19.56, 4.809), (0.5598, 19.5, 4.902), (0.9043, 19.53, 4.789), (0.5594, 19.46, 4.869), (0.904, 19.51, 4.765), (0.5589, 19.42, 4.828), (0.9036, 19.5, 4.737), (0.5583, 19.4, 4.783), (0.9032, 19.49, 4.707), (0.5577, 19.38, 4.733), (0.9028, 19.48, 4.676), (0.557, 19.38, 4.681), (0.9024, 19.49, 4.645), (0.5564, 19.38, 4.629), (0.9021, 19.5, 4.615), (0.5557, 19.4, 4.579), (0.9017, 19.51, 4.587), (0.5552, 19.42, 4.534), (0.9014, 19.53, 4.563), (0.5546, 19.46, 4.493), (0.9012, 19.56, 4.543), (0.5542, 19.5, 4.46), (0.901, 19.58, 4.528), (0.5539, 19.54, 4.436), (0.9008, 19.61, 4.519), (0.5537, 19.59, 4.421), (0.9008, 19.64, 4.516), (0.5537, 19.64, 4.416), (0.9008, 19.68, 4.519), (0.5537, 19.7, 4.421), (0.901, 19.71, 4.528), (0.5539, 19.75, 4.436), (0.9012, 19.73, 4.543), (0.5542, 19.79, 4.46), (0.9014, 19.76, 4.563), (0.5546, 19.83, 4.493), (0.9017, 19.78, 4.587), (0.5552, 19.87, 4.534), (0.9021, 19.79, 4.615), (0.5557, 19.89, 4.579), (0.9024, 19.8, 4.645), (0.5564, 19.9, 4.629), (1.011, 19.89, 4.678), (1.011, 19.88, 4.726), (1.012, 19.87, 4.772), (1.012, 19.85, 4.814), (1.013, 19.82, 4.851), (1.013, 19.78, 4.881), (1.014, 19.74, 4.904), (1.014, 19.69, 4.918), (1.014, 19.64, 4.922), (1.014, 19.6, 4.918), (1.014, 19.55, 4.904), (1.013, 19.51, 4.881), (1.013, 19.47, 4.851), (1.012, 19.44, 4.814), (1.012, 19.42, 4.772), (1.011, 19.41, 4.726), (1.011, 19.4, 4.678), (1.01, 19.41, 4.631), (1.01, 19.42, 4.585), (1.009, 19.44, 4.543), (1.009, 19.47, 4.506), (1.008, 19.51, 4.476), (1.008, 19.55, 4.453), (1.008, 19.6, 4.439), (1.008, 19.64, 4.435), (1.008, 19.69, 4.439), (1.008, 19.74, 4.453), (1.008, 19.78, 4.476), (1.009, 19.82, 4.506), (1.009, 19.85, 4.543), (1.01, 19.87, 4.585), (1.01, 19.88, 4.631)], [], [(42, 44, 88, 87), (4, 5, 7, 6), (58, 60, 96, 95), (6, 7, 9, 8), (20, 22, 77, 76), (8, 9, 11, 10), (36, 38, 85, 84), (10, 11, 13, 12), (52, 54, 93, 92), (12, 13, 15, 14), (14, 16, 74, 73), (14, 15, 17, 16), (4, 6, 69, 68), (16, 17, 19, 18), (30, 32, 82, 81), (18, 19, 21, 20), (46, 48, 90, 89), (20, 21, 23, 22), (62, 64, 98, 97), (22, 23, 25, 24), (8, 10, 71, 70), (24, 25, 27, 26), (24, 26, 79, 78), (26, 27, 29, 28), (40, 42, 87, 86), (28, 29, 31, 30), (56, 58, 95, 94), (30, 31, 33, 32), (18, 20, 76, 75), (32, 33, 35, 34), (34, 36, 84, 83), (34, 35, 37, 36), (50, 52, 92, 91), (36, 37, 39, 38), (12, 14, 73, 72), (38, 39, 41, 40), (66, 4, 68, 99), (40, 41, 43, 42), (28, 30, 81, 80), (42, 43, 45, 44), (44, 46, 89, 88), (44, 45, 47, 46), (60, 62, 97, 96), (46, 47, 49, 48), (6, 8, 70, 69), (48, 49, 51, 50), (22, 24, 78, 77), (50, 51, 53, 52), (38, 40, 86, 85), (52, 53, 55, 54), (54, 56, 94, 93), (54, 55, 57, 56), (16, 18, 75, 74), (56, 57, 59, 58), (32, 34, 83, 82), (58, 59, 61, 60), (48, 50, 91, 90), (60, 61, 63, 62), (10, 12, 72, 71), (62, 63, 65, 64), (7, 5, 67, 65, 63, 61, 59, 57, 55, 53, 51, 49, 47, 45, 43, 41, 39, 37, 35, 33, 31, 29, 27, 25, 23, 21, 19, 17, 15, 13, 11, 9), (64, 65, 67, 66), (26, 28, 80, 79), (66, 67, 5, 4), (64, 66, 99, 98), (2, 3, 1, 0)])
_uv = me_cube_004.uv_layers.new(name='UVMap')
_uv.uv.foreach_set('vector', [0.4062, 0.5, 0.375, 0.5, 0.375, 0.5, 0.4062, 0.5, 1.0, 0.5, 1.0, 1.0, 0.9688, 1.0, 0.9688, 0.5, 0.1562, 0.5, 0.125, 0.5, 0.125, 0.5, 0.1562, 0.5, 0.9688, 0.5, 0.9688, 1.0, 0.9375, 1.0, 0.9375, 0.5, 0.75, 0.5, 0.7188, 0.5, 0.7188, 0.5, 0.75, 0.5, 0.9375, 0.5, 0.9375, 1.0, 0.9062, 1.0, 0.9062, 0.5, 0.5, 0.5, 0.4688, 0.5, 0.4688, 0.5, 0.5, 0.5, 0.9062, 0.5, 0.9062, 1.0, 0.875, 1.0, 0.875, 0.5, 0.25, 0.5, 0.2188, 0.5, 0.2188, 0.5, 0.25, 0.5, 0.875, 0.5, 0.875, 1.0, 0.8438, 1.0, 0.8438, 0.5, 0.8438, 0.5, 0.8125, 0.5, 0.8125, 0.5, 0.8438, 0.5, 0.8438, 0.5, 0.8438, 1.0, 0.8125, 1.0, 0.8125, 0.5, 1.0, 0.5, 0.9688, 0.5, 0.9688, 0.5, 1.0, 0.5, 0.8125, 0.5, 0.8125, 1.0, 0.7812, 1.0, 0.7812, 0.5, 0.5938, 0.5, 0.5625, 0.5, 0.5625, 0.5, 0.5938, 0.5, 0.7812, 0.5, 0.7812, 1.0, 0.75, 1.0, 0.75, 0.5, 0.3438, 0.5, 0.3125, 0.5, 0.3125, 0.5, 0.3438, 0.5, 0.75, 0.5, 0.75, 1.0, 0.7188, 1.0, 0.7188, 0.5, 0.09375, 0.5, 0.0625, 0.5, 0.0625, 0.5, 0.09375, 0.5, 0.7188, 0.5, 0.7188, 1.0, 0.6875, 1.0, 0.6875, 0.5, 0.9375, 0.5, 0.9062, 0.5, 0.9062, 0.5, 0.9375, 0.5, 0.6875, 0.5, 0.6875, 1.0, 0.6562, 1.0, 0.6562, 0.5, 0.6875, 0.5, 0.6562, 0.5, 0.6562, 0.5, 0.6875, 0.5, 0.6562, 0.5, 0.6562, 1.0, 0.625, 1.0, 0.625, 0.5, 0.4375, 0.5, 0.4062, 0.5, 0.4062, 0.5, 0.4375, 0.5, 0.625, 0.5, 0.625, 1.0, 0.5938, 1.0, 0.5938, 0.5, 0.1875, 0.5, 0.1562, 0.5, 0.1562, 0.5, 0.1875, 0.5, 0.5938, 0.5, 0.5938, 1.0, 0.5625, 1.0, 0.5625, 0.5, 0.7812, 0.5, 0.75, 0.5, 0.75, 0.5, 0.7812, 0.5, 0.5625, 0.5, 0.5625, 1.0, 0.5312, 1.0, 0.5312, 0.5, 0.5312, 0.5, 0.5, 0.5, 0.5, 0.5, 0.5312, 0.5, 0.5312, 0.5, 0.5312, 1.0, 0.5, 1.0, 0.5, 0.5, 0.2812, 0.5, 0.25, 0.5, 0.25, 0.5, 0.2812, 0.5, 0.5, 0.5, 0.5, 1.0, 0.4688, 1.0, 0.4688, 0.5, 0.875, 0.5, 0.8438, 0.5, 0.8438, 0.5, 0.875, 0.5, 0.4688, 0.5, 0.4688, 1.0, 0.4375, 1.0, 0.4375, 0.5, 0.03125, 0.5, 0.0, 0.5, 0.0, 0.5, 0.03125, 0.5, 0.4375, 0.5, 0.4375, 1.0, 0.4062, 1.0, 0.4062, 0.5, 0.625, 0.5, 0.5938, 0.5, 0.5938, 0.5, 0.625, 0.5, 0.4062, 0.5, 0.4062, 1.0, 0.375, 1.0, 0.375, 0.5, 0.375, 0.5, 0.3438, 0.5, 0.3438, 0.5, 0.375, 0.5, 0.375, 0.5, 0.375, 1.0, 0.3438, 1.0, 0.3438, 0.5, 0.125, 0.5, 0.09375, 0.5, 0.09375, 0.5, 0.125, 0.5, 0.3438, 0.5, 0.3438, 1.0, 0.3125, 1.0, 0.3125, 0.5, 0.9688, 0.5, 0.9375, 0.5, 0.9375, 0.5, 0.9688, 0.5, 0.3125, 0.5, 0.3125, 1.0, 0.2812, 1.0, 0.2812, 0.5, 0.7188, 0.5, 0.6875, 0.5, 0.6875, 0.5, 0.7188, 0.5, 0.2812, 0.5, 0.2812, 1.0, 0.25, 1.0, 0.25, 0.5, 0.4688, 0.5, 0.4375, 0.5, 0.4375, 0.5, 0.4688, 0.5, 0.25, 0.5, 0.25, 1.0, 0.2188, 1.0, 0.2188, 0.5, 0.2188, 0.5, 0.1875, 0.5, 0.1875, 0.5, 0.2188, 0.5, 0.2188, 0.5, 0.2188, 1.0, 0.1875, 1.0, 0.1875, 0.5, 0.8125, 0.5, 0.7812, 0.5, 0.7812, 0.5, 0.8125, 0.5, 0.1875, 0.5, 0.1875, 1.0, 0.1562, 1.0, 0.1562, 0.5, 0.5625, 0.5, 0.5312, 0.5, 0.5312, 0.5, 0.5625, 0.5, 0.1562, 0.5, 0.1562, 1.0, 0.125, 1.0, 0.125, 0.5, 0.3125, 0.5, 0.2812, 0.5, 0.2812, 0.5, 0.3125, 0.5, 0.125, 0.5, 0.125, 1.0, 0.09375, 1.0, 0.09375, 0.5, 0.9062, 0.5, 0.875, 0.5, 0.875, 0.5, 0.9062, 0.5, 0.09375, 0.5, 0.09375, 1.0, 0.0625, 1.0, 0.0625, 0.5, 0.2968, 0.4854, 0.25, 0.49, 0.2032, 0.4854, 0.1582, 0.4717, 0.1167, 0.4496, 0.08029, 0.4197, 0.05045, 0.3833, 0.02827, 0.3418, 0.01461, 0.2968, 0.01, 0.25, 0.01461, 0.2032, 0.02827, 0.1582, 0.05045, 0.1167, 0.08029, 0.08029, 0.1167, 0.05045, 0.1582, 0.02827, 0.2032, 0.01461, 0.25, 0.01, 0.2968, 0.01461, 0.3418, 0.02827, 0.3833, 0.05045, 0.4197, 0.08029, 0.4496, 0.1167, 0.4717, 0.1582, 0.4854, 0.2032, 0.49, 0.25, 0.4854, 0.2968, 0.4717, 0.3418, 0.4496, 0.3833, 0.4197, 0.4197, 0.3833, 0.4496, 0.3418, 0.4717, 0.0625, 0.5, 0.0625, 1.0, 0.03125, 1.0, 0.03125, 0.5, 0.6562, 0.5, 0.625, 0.5, 0.625, 0.5, 0.6562, 0.5, 0.03125, 0.5, 0.03125, 1.0, 0.0, 1.0, 0.0, 0.5, 0.0625, 0.5, 0.03125, 0.5, 0.03125, 0.5, 0.0625, 0.5, 0.0, 0.0, 0.0, 0.0, 0.0, 0.0, 0.0, 0.0])
me_cube_004.materials.append(mat_material)
me_cube_004.use_remesh_preserve_volume = False
me_cube_004.use_remesh_preserve_attributes = False
me_cube_004.use_mirror_vertex_groups = False
me_cube_004.update()

# ---- objects
ob_cube = bpy.data.objects.new('Cube', me_cube)
ob_light = bpy.data.objects.new('Light', light_light)
ob_camera = bpy.data.objects.new('Camera', cam_camera)
ob_cube_001 = bpy.data.objects.new('Cube.001', me_cube_001)
ob_cube_002 = bpy.data.objects.new('Cube.002', me_cube_002)
ob_cube_003 = bpy.data.objects.new('Cube.003', me_cube_003)
ob_grid = bpy.data.objects.new('Grid', me_grid)
ob_cube_004 = bpy.data.objects.new('Cube.004', me_cube_004)

# ---- transforms, parenting, visibility, modifiers, constraints
ob_cube.location = (0.0, 0.0, 0.0)
ob_cube.lock_rotations_4d = False
ob_cube.empty_display_type = 'ARROWS'
ob_cube.lineart.crease_threshold = 0.0
ob_light.location = (4.076, 1.005, 5.904)
ob_light.rotation_euler = (0.6503, 0.05522, 1.866)
ob_light.lock_rotations_4d = False
ob_light.empty_display_type = 'ARROWS'
ob_light.color = (0.0, 0.0, 0.0, 0.0)
ob_light.lineart.crease_threshold = 0.0
ob_camera.location = (7.359, -6.926, 4.958)
ob_camera.rotation_euler = (1.109, 0.0, 0.8149)
ob_camera.lock_rotations_4d = False
ob_camera.empty_display_type = 'ARROWS'
ob_camera.color = (0.0, 0.0, 0.0, 0.0)
ob_camera.display_type = 'WIRE'
ob_camera.lineart.crease_threshold = 0.0
ob_cube_001.location = (-0.6594, -22.53, -0.006304)
ob_cube_001.lock_rotations_4d = False
ob_cube_001.empty_display_type = 'ARROWS'
ob_cube_001.lineart.crease_threshold = 0.0
_m = ob_cube_001.modifiers.new('Bevel', 'BEVEL')
_m.segments = 3
_m.limit_method = 'NONE'
ob_cube_002.location = (-0.6594, -22.53, 0.08935)
ob_cube_002.lock_rotations_4d = False
ob_cube_002.empty_display_type = 'ARROWS'
ob_cube_002.lineart.crease_threshold = 0.0
_m = ob_cube_002.modifiers.new('Solidify', 'SOLIDIFY')
_m.thickness = 0.5
_m = ob_cube_002.modifiers.new('Subdivision', 'SUBSURF')
_m.uv_smooth = 'PRESERVE_CORNERS'
ob_cube_003.location = (-0.6594, -22.53, -0.1736)
ob_cube_003.lock_rotations_4d = False
ob_cube_003.empty_display_type = 'ARROWS'
ob_cube_003.lineart.crease_threshold = 0.0
_m = ob_cube_003.modifiers.new('Subdivision', 'SUBSURF')
_m.uv_smooth = 'PRESERVE_CORNERS'
ob_grid.location = (-12.59, 15.13, 0.4884)
ob_grid.scale = (5.795, 5.795, 5.795)
ob_grid.lineart.crease_threshold = 0.0
_m = ob_grid.modifiers.new('Solidify', 'SOLIDIFY')
_m.thickness = 0.05
ob_cube_004.location = (0.0, 0.0, 0.0)
ob_cube_004.lock_rotations_4d = False
ob_cube_004.empty_display_type = 'ARROWS'
ob_cube_004.lineart.crease_threshold = 0.0

# ---- collection membership
col_collection.objects.link(ob_cube)
col_collection.objects.link(ob_light)
col_collection.objects.link(ob_camera)
col_collection.objects.link(ob_cube_001)
col_collection.objects.link(ob_cube_002)
col_collection.objects.link(ob_cube_003)
col_collection.objects.link(ob_grid)
col_collection.objects.link(ob_cube_004)

# ---- scene / render settings (as saved in the file)
scene.camera = ob_camera
scene.frame_start = 1; scene.frame_end = 250; scene.frame_set(1)
scene.render.engine = 'BLENDER_EEVEE_NEXT'
scene.cycles.use_denoising = False
scene.cycles.samples = 128
scene.cycles.sampling_pattern = 'TABULATED_SOBOL'
scene.cycles.use_adaptive_sampling = False
scene.cycles.use_light_tree = False
scene.view_settings.view_transform = 'Filmic'
bpy.context.view_layer.update()
